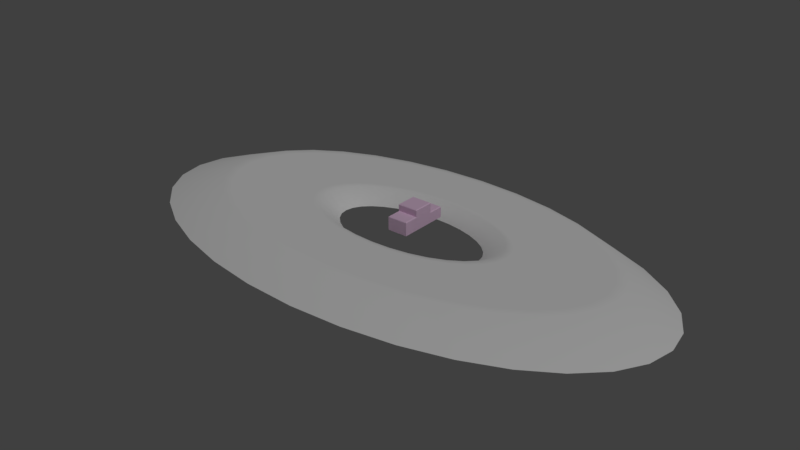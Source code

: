 # Source: track.blend  (saved by Blender 2.77.0; exported with 4.5.12 LTS)
import bpy
from mathutils import Matrix  # noqa: F401  (used for matrix-valued properties, if any)

bpy.ops.wm.read_factory_settings(use_empty=True)
scene = bpy.context.scene
scene.name = 'Scene'

# ---- collections
col_collection_1 = bpy.data.collections.new('Collection 1'); scene.collection.children.link(col_collection_1)

# ---- materials (node trees are filled in below, after node groups)
mat_material_004 = bpy.data.materials.new('Material.004')
mat_material_004.alpha_threshold = 0.0
mat_material_004.use_transparent_shadow = False
mat_material_004.diffuse_color = (0.8, 0.5662, 0.7633, 1.0)
mat_material_004.roughness = 0.5
mat_material_004.specular_intensity = 1.0

# ---- material node trees

# ---- world
world_world = bpy.data.worlds.new('World'); scene.world = world_world
world_world.color = (0.05088, 0.05088, 0.05088)
world_world.use_sun_shadow = False
world_world.sun_shadow_jitter_overblur = 0.0
world_world.cycles.sampling_method = 'MANUAL'

# ---- lights
light_sun = bpy.data.lights.new('Sun', 'SUN')
light_sun.transmission_factor = 0.0
light_sun.angle = 0.1993
light_sun.energy = 1.0
light_sun.shadow_buffer_clip_start = 0.5
light_sun.shadow_soft_size = 0.1
light_sun.shadow_cascade_max_distance = 1000.0

# ---- meshes
me_cube_001 = bpy.data.meshes.new('Cube.001')
me_cube_001.from_pydata([(-1.0, -1.0, -1.0), (-1.0, 1.0, -1.0), (1.0, -1.0, -1.0), (1.0, 1.0, -1.0), (-1.0, -1.0, -0.3333), (-1.0, 1.0, 0.3333), (1.0, 1.0, 0.3333), (1.0, -1.0, -0.3333), (1.0, -2.409, -0.3333), (1.0, -2.409, -1.0), (-1.0, -2.409, -1.0), (-1.0, -2.409, -0.3333), (-1.0, 2.505, -1.0), (1.0, 2.505, -1.0), (-0.9304, -0.9304, 1.0), (-1.0, -1.0, 0.9304), (-0.9304, 0.9304, 1.0), (-1.0, 1.0, 0.9304), (0.9304, -0.9304, 1.0), (1.0, -1.0, 0.9304), (0.9304, 0.9304, 1.0), (1.0, 1.0, 0.9304), (-1.0, -1.0, 0.2637), (-0.9304, -1.0, 0.3333), (-1.0, -1.0, 0.403), (-1.0, -0.9304, 0.3333), (-0.9304, 1.0, 0.05594), (-1.0, 1.0, -0.01368), (-1.0, 0.9317, 0.04264), (-1.0, 1.0, 0.1256), (1.0, 1.0, -0.01368), (0.9304, 1.0, 0.05594), (1.0, 1.0, 0.1256), (1.0, 0.9317, 0.04264), (0.9304, -1.0, 0.3333), (1.0, -1.0, 0.2637), (1.0, -0.9304, 0.3333), (1.0, -1.0, 0.403), (-0.9304, -2.339, 0.3333), (-1.0, -2.409, 0.2637), (0.9304, -2.339, 0.3333), (1.0, -2.409, 0.2637), (-0.9304, 2.435, 0.05594), (-1.0, 2.505, -0.01368), (0.9304, 2.435, 0.05594), (1.0, 2.505, -0.01368)], [], [(5, 6, 32, 31, 26, 29), (6, 36, 35, 7, 33, 32), (7, 35, 41, 8), (41, 39, 11, 8), (0, 1, 3, 2), (17, 21, 6, 5), (15, 17, 5, 25, 24), (4, 0, 10, 11), (22, 4, 11, 39), (30, 33, 7, 2, 3), (21, 19, 37, 36, 6), (26, 31, 44, 42), (18, 20, 16, 14), (34, 23, 38, 40), (8, 11, 10, 9), (43, 45, 13, 12), (2, 7, 8, 9), (22, 25, 5, 29, 28, 4), (0, 2, 9, 10), (4, 28, 27, 1, 0), (1, 27, 43, 12), (3, 1, 12, 13), (30, 3, 13, 45), (22, 23, 24, 25), (26, 27, 28, 29), (30, 31, 32, 33), (34, 35, 36, 37), (14, 16, 17, 15), (16, 20, 21, 17), (20, 18, 19, 21), (18, 14, 15, 19), (39, 41, 40, 38), (34, 40, 41, 35), (38, 23, 22, 39), (45, 43, 42, 44), (44, 31, 30, 45), (43, 27, 26, 42), (19, 15, 24, 23, 34, 37)])
_uv = me_cube_001.uv_layers.new(name='UVMap')
_uv.uv.foreach_set('vector', [0.8897, 0.2893, 0.8897, 0.5786, 0.8602, 0.5786, 0.8503, 0.5685, 0.8503, 0.2994, 0.8602, 0.2893, 0.09448, 0.493, 0.09448, 0.2138, 0.1044, 0.2038, 0.189, 0.2038, 0.1357, 0.4832, 0.1239, 0.493, 0.189, 0.2038, 0.1044, 0.2038, 0.1044, 6.177e-08, 0.189, 0.0, 0.8755, 0.7107, 0.8755, 1.0, 0.7909, 1.0, 0.7909, 0.7107, 0.5669, 0.507, 0.5669, 0.2177, 0.8503, 0.2177, 0.8503, 0.507, 0.9743, 0.2893, 0.9743, 0.5786, 0.8897, 0.5786, 0.8897, 0.2893, 0.2933, 0.507, 0.2933, 0.2177, 0.3779, 0.2177, 0.3779, 0.4969, 0.3681, 0.507, 0.4724, 0.507, 0.5669, 0.507, 0.5669, 0.7107, 0.4724, 0.7107, 0.3878, 0.507, 0.4724, 0.507, 0.4724, 0.7107, 0.3878, 0.7107, 0.1437, 0.493, 0.1357, 0.4832, 0.189, 0.2038, 0.2834, 0.2038, 0.2834, 0.493, 0.009868, 0.493, 0.009868, 0.2038, 0.08462, 0.2038, 0.09448, 0.2138, 0.09448, 0.493, 0.2834, 0.9899, 0.2834, 0.7208, 0.4869, 0.7208, 0.4869, 0.9899, 0.009868, 0.7208, 0.2736, 0.7208, 0.2736, 0.9899, 0.009868, 0.9899, 0.6964, 0.7208, 0.6964, 0.9899, 0.5066, 0.9899, 0.5066, 0.7208, 0.7909, 0.7107, 0.7909, 1.0, 0.6964, 1.0, 0.6964, 0.7107, 0.8602, 0.2893, 0.8602, 3.221e-08, 1.0, 0.0, 1.0, 0.2893, 0.2834, 0.2038, 0.189, 0.2038, 0.189, 0.0, 0.2834, 0.0, 0.3878, 0.507, 0.3779, 0.4969, 0.3779, 0.2177, 0.4074, 0.2177, 0.4191, 0.2276, 0.4724, 0.507, 0.5669, 0.507, 0.8503, 0.507, 0.8503, 0.7107, 0.5669, 0.7107, 0.4724, 0.507, 0.4191, 0.2276, 0.4271, 0.2177, 0.5669, 0.2177, 0.5669, 0.507, 0.5669, 0.2177, 0.4271, 0.2177, 0.4271, 0.0, 0.5669, 0.0, 0.8503, 0.2177, 0.5669, 0.2177, 0.5669, 0.0, 0.8503, 6.897e-08, 0.1437, 0.493, 0.2834, 0.493, 0.2834, 0.7107, 0.1437, 0.7107, 0.3878, 0.507, 0.3779, 0.507, 0.3779, 0.507, 0.3779, 0.4969, 0.8503, 0.2994, 0.8503, 0.2893, 0.8503, 0.2893, 0.8602, 0.2893, 0.1437, 0.493, 0.1338, 0.493, 0.1338, 0.493, 0.1357, 0.4832, 0.8854, 0.7208, 0.8854, 0.7107, 0.8854, 0.7107, 0.8952, 0.7107, 0.009868, 0.9899, 0.2736, 0.9899, 0.2834, 1.0, 4.224e-08, 1.0, 0.2736, 0.9899, 0.2736, 0.7208, 0.2834, 0.7107, 0.2834, 1.0, 0.2736, 0.7208, 0.009868, 0.7208, 0.0, 0.7107, 0.2834, 0.7107, 0.009868, 0.7208, 0.009868, 0.9899, 4.224e-08, 1.0, 0.0, 0.7107, 0.8755, 1.0, 0.8755, 0.7107, 0.8854, 0.7208, 0.8854, 0.9899, 0.6964, 0.7208, 0.5066, 0.7208, 0.4967, 0.7107, 0.6964, 0.7107, 0.5066, 0.9899, 0.6964, 0.9899, 0.6964, 1.0, 0.4967, 1.0, 0.8602, 3.221e-08, 0.8602, 0.2893, 0.8503, 0.2792, 0.8503, 0.01007, 0.4869, 0.7208, 0.2834, 0.7208, 0.2834, 0.7107, 0.4967, 0.7107, 0.4271, 0.0, 0.4271, 0.2177, 0.4172, 0.2177, 0.4172, 0.01007, 0.97, 0.7107, 0.97, 1.0, 0.8952, 1.0, 0.8854, 0.9899, 0.8854, 0.7208, 0.8952, 0.7107])
me_cube_001.materials.append(mat_material_004)
me_cube_001.use_remesh_preserve_volume = False
me_cube_001.use_remesh_preserve_attributes = False
me_cube_001.use_mirror_vertex_groups = False
me_cube_001.update()
me_circle = bpy.data.meshes.new('Circle')
me_circle.from_pydata([(0.0, 3.973, -1.36), (-1.499, 3.897, -1.36), (-2.94, 3.671, -1.36), (-4.269, 3.304, -1.36), (-5.433, 2.809, -1.36), (-6.388, 2.207, -1.36), (-7.098, 1.52, -1.36), (-7.536, 0.7751, -1.36), (-7.683, 3e-07, -1.36), (-7.536, -0.7751, -1.36), (-7.098, -1.52, -1.36), (-6.388, -2.207, -1.36), (-5.433, -2.809, -1.36), (-4.269, -3.304, -1.36), (-2.94, -3.671, -1.36), (-1.499, -3.897, -1.36), (2.504e-06, -3.973, -1.36), (1.499, -3.897, -1.36), (2.94, -3.671, -1.36), (4.269, -3.304, -1.36), (5.433, -2.809, -1.36), (6.388, -2.207, -1.36), (7.098, -1.52, -1.36), (7.536, -0.7751, -1.36), (7.683, 3.836e-06, -1.36), (7.536, 0.7751, -1.36), (7.098, 1.52, -1.36), (6.388, 2.207, -1.36), (5.433, 2.809, -1.36), (4.269, 3.304, -1.36), (2.94, 3.671, -1.36), (1.499, 3.897, -1.36), (2.577e-07, 5.096, 0.0), (-1.922, 4.998, 0.0), (-3.771, 4.708, 0.0), (-5.474, 4.237, 0.0), (-6.968, 3.603, 0.0), (-8.193, 2.831, 0.0), (-9.104, 1.95, 0.0), (-9.664, 0.9941, 0.0), (-9.854, 6.483e-08, 0.0), (-9.664, -0.9941, 0.0), (-9.104, -1.95, 0.0), (-8.193, -2.831, 0.0), (-6.968, -3.603, 0.0), (-5.474, -4.237, 0.0), (-3.771, -4.708, 0.0), (-1.922, -4.998, 0.0), (3.469e-06, -5.096, 0.0), (1.922, -4.998, 0.0), (3.771, -4.708, 0.0), (5.474, -4.237, 0.0), (6.968, -3.603, 0.0), (8.193, -2.831, 0.0), (9.104, -1.95, 0.0), (9.664, -0.9941, 0.0), (9.854, 4.6e-06, 0.0), (9.664, 0.9941, 0.0), (9.104, 1.95, 0.0), (8.193, 2.831, 0.0), (6.968, 3.603, 0.0), (5.474, 4.237, 0.0), (3.771, 4.708, 0.0), (1.922, 4.998, 0.0), (3.45e-07, 5.53, 0.0), (-2.086, 5.424, 0.0), (-4.093, 5.109, 0.0), (-5.941, 4.598, 0.0), (-7.562, 3.911, 0.0), (-8.892, 3.072, 0.0), (-9.88, 2.116, 0.0), (-10.49, 1.079, 0.0), (-10.69, -3.697e-08, 0.0), (-10.49, -1.079, 0.0), (-9.88, -2.116, 0.0), (-8.892, -3.072, 0.0), (-7.562, -3.911, 0.0), (-5.941, -4.598, 0.0), (-4.093, -5.109, 0.0), (-2.086, -5.424, 0.0), (3.83e-06, -5.53, 0.0), (2.086, -5.424, 0.0), (4.093, -5.109, 0.0), (5.941, -4.598, 0.0), (7.562, -3.911, 0.0), (8.892, -3.072, 0.0), (9.88, -2.116, 0.0), (10.49, -1.079, 0.0), (10.69, 4.886e-06, 0.0), (10.49, 1.079, 0.0), (9.88, 2.116, 0.0), (8.892, 3.072, 0.0), (7.562, 3.911, 0.0), (5.941, 4.598, 0.0), (4.093, 5.109, 0.0), (2.086, 5.424, 0.0), (3.682e-07, 5.86, 0.0), (-2.211, 5.747, 0.0), (-4.336, 5.414, 0.0), (-6.296, 4.872, 0.0), (-8.013, 4.144, 0.0), (-9.422, 3.256, 0.0), (-10.47, 2.242, 0.0), (-11.11, 1.143, 0.0), (-11.33, -1.071e-07, 0.0), (-11.11, -1.143, 0.0), (-10.47, -2.242, 0.0), (-9.422, -3.256, 0.0), (-8.013, -4.144, 0.0), (-6.296, -4.872, 0.0), (-4.336, -5.414, 0.0), (-2.211, -5.747, 0.0), (4.061e-06, -5.86, 0.0), (2.211, -5.747, 0.0), (4.336, -5.414, 0.0), (6.296, -4.872, 0.0), (8.013, -4.144, 0.0), (9.422, -3.256, 0.0), (10.47, -2.242, 0.0), (11.11, -1.143, 0.0), (11.33, 5.109e-06, 0.0), (11.11, 1.143, 0.0), (10.47, 2.242, 0.0), (9.422, 3.256, 0.0), (8.013, 4.144, 0.0), (6.296, 4.872, 0.0), (4.336, 5.414, 0.0), (2.211, 5.747, 0.0), (5.37e-07, 7.008, 0.0), (-2.644, 6.873, 0.0), (-5.186, 6.474, 0.0), (-7.529, 5.827, 0.0), (-9.582, 4.955, 0.0), (-11.27, 3.893, 0.0), (-12.52, 2.682, 0.0), (-13.29, 1.367, 0.0), (-13.55, -3.455e-07, 0.0), (-13.29, -1.367, 0.0), (-12.52, -2.682, 0.0), (-11.27, -3.893, 0.0), (-9.582, -4.955, 0.0), (-7.529, -5.827, 0.0), (-5.186, -6.474, 0.0), (-2.644, -6.873, 0.0), (4.953e-06, -7.008, 0.0), (2.644, -6.873, 0.0), (5.186, -6.474, 0.0), (7.529, -5.827, 0.0), (9.582, -4.955, 0.0), (11.27, -3.893, 0.0), (12.52, -2.682, 0.0), (13.29, -1.367, 0.0), (13.55, 5.892e-06, 0.0), (13.29, 1.367, 0.0), (12.52, 2.682, 0.0), (11.27, 3.893, 0.0), (9.582, 4.955, 0.0), (7.529, 5.827, 0.0), (5.186, 6.474, 0.0), (2.644, 6.873, 0.0), (5.871e-07, 7.403, 0.0), (-2.793, 7.261, 0.0), (-5.479, 6.84, 0.0), (-7.954, 6.156, 0.0), (-10.12, 5.235, 0.0), (-11.9, 4.113, 0.0), (-13.23, 2.833, 0.0), (-14.04, 1.444, 0.0), (-14.32, -4.319e-07, 0.0), (-14.04, -1.444, 0.0), (-13.23, -2.833, 0.0), (-11.9, -4.113, 0.0), (-10.12, -5.235, 0.0), (-7.954, -6.156, 0.0), (-5.479, -6.84, 0.0), (-2.793, -7.261, 0.0), (5.252e-06, -7.403, 0.0), (2.793, -7.261, 0.0), (5.479, -6.84, 0.0), (7.954, -6.156, 0.0), (10.12, -5.235, 0.0), (11.9, -4.113, 0.0), (13.23, -2.833, 0.0), (14.04, -1.444, 0.0), (14.32, 6.158e-06, 0.0), (14.04, 1.444, 0.0), (13.23, 2.833, 0.0), (11.9, 4.113, 0.0), (10.12, 5.235, 0.0), (7.954, 6.156, 0.0), (5.479, 6.84, 0.0), (2.793, 7.261, 0.0), (6.923e-07, 8.817, 0.0), (-3.326, 8.647, 0.0), (-6.524, 8.145, 0.0), (-9.472, 7.331, 0.0), (-12.06, 6.234, 0.0), (-14.18, 4.898, 0.0), (-15.75, 3.374, 0.0), (-16.72, 1.72, 0.0), (-17.05, -7.177e-07, 0.0), (-16.72, -1.72, 0.0), (-15.75, -3.374, 0.0), (-14.18, -4.898, 0.0), (-12.06, -6.234, 0.0), (-9.472, -7.331, 0.0), (-6.524, -8.145, 0.0), (-3.326, -8.647, 0.0), (6.248e-06, -8.817, 0.0), (3.326, -8.647, 0.0), (6.524, -8.145, 0.0), (9.472, -7.331, 0.0), (12.06, -6.234, 0.0), (14.18, -4.898, 0.0), (15.75, -3.374, 0.0), (16.72, -1.72, 0.0), (17.05, 7.13e-06, 0.0), (16.72, 1.72, 0.0), (15.75, 3.374, 0.0), (14.18, 4.898, 0.0), (12.06, 6.234, 0.0), (9.472, 7.331, 0.0), (6.524, 8.145, 0.0), (3.326, 8.647, 0.0), (7.328e-07, 9.107, 0.0), (-3.436, 8.932, 0.0), (-6.739, 8.414, 0.0), (-9.784, 7.572, 0.0), (-12.45, 6.44, 0.0), (-14.64, 5.06, 0.0), (-16.27, 3.485, 0.0), (-17.27, 1.777, 0.0), (-17.61, -7.794e-07, 0.0), (-17.27, -1.777, 0.0), (-16.27, -3.485, 0.0), (-14.64, -5.06, 0.0), (-12.45, -6.44, 0.0), (-9.784, -7.572, 0.0), (-6.739, -8.414, 0.0), (-3.436, -8.932, 0.0), (6.471e-06, -9.107, 0.0), (3.436, -8.932, 0.0), (6.739, -8.414, 0.0), (9.784, -7.572, 0.0), (12.45, -6.44, 0.0), (14.64, -5.06, 0.0), (16.27, -3.485, 0.0), (17.27, -1.777, 0.0), (17.61, 7.327e-06, 0.0), (17.27, 1.777, 0.0), (16.27, 3.485, 0.0), (14.64, 5.06, 0.0), (12.45, 6.44, 0.0), (9.784, 7.572, 0.0), (6.739, 8.414, 0.0), (3.436, 8.932, 0.0), (8.284e-07, 10.48, 0.0), (-3.955, 10.28, 0.0), (-7.758, 9.685, 0.0), (-11.26, 8.716, 0.0), (-14.33, 7.413, 0.0), (-16.86, 5.824, 0.0), (-18.73, 4.012, 0.0), (-19.88, 2.045, 0.0), (-20.27, -1.058e-06, 0.0), (-19.88, -2.045, 0.0), (-18.73, -4.012, 0.0), (-16.86, -5.824, 0.0), (-14.33, -7.413, 0.0), (-11.26, -8.716, 0.0), (-7.758, -9.685, 0.0), (-3.955, -10.28, 0.0), (7.434e-06, -10.48, 0.0), (3.955, -10.28, 0.0), (7.758, -9.685, 0.0), (11.26, -8.716, 0.0), (14.33, -7.413, 0.0), (16.86, -5.824, 0.0), (18.73, -4.012, 0.0), (19.88, -2.045, 0.0), (20.27, 8.273e-06, 0.0), (19.88, 2.045, 0.0), (18.73, 4.012, 0.0), (16.86, 5.824, 0.0), (14.33, 7.413, 0.0), (11.26, 8.716, 0.0), (7.758, 9.685, 0.0), (3.955, 10.28, 0.0), (8.484e-07, 11.05, 0.0), (-4.168, 10.84, 0.0), (-8.176, 10.21, 0.0), (-11.87, 9.186, 0.0), (-15.11, 7.812, 0.0), (-17.76, 6.138, 0.0), (-19.74, 4.228, 0.0), (-20.95, 2.155, 0.0), (-21.36, -1.187e-06, 0.0), (-20.95, -2.155, 0.0), (-19.74, -4.228, 0.0), (-17.76, -6.138, 0.0), (-15.11, -7.812, 0.0), (-11.87, -9.186, 0.0), (-8.176, -10.21, 0.0), (-4.168, -10.84, 0.0), (7.81e-06, -11.05, 0.0), (4.168, -10.84, 0.0), (8.176, -10.21, 0.0), (11.87, -9.186, 0.0), (15.11, -7.812, 0.0), (17.76, -6.138, 0.0), (19.74, -4.228, 0.0), (20.95, -2.155, 0.0), (21.36, 8.647e-06, 0.0), (20.95, 2.155, 0.0), (19.74, 4.228, 0.0), (17.76, 6.138, 0.0), (15.11, 7.812, 0.0), (11.87, 9.186, 0.0), (8.176, 10.21, 0.0), (4.168, 10.84, 0.0), (1.326e-06, 12.59, -1.745), (-5.245, 12.32, -1.745), (-10.29, 11.53, -1.745), (-14.94, 10.25, -1.745), (-19.01, 8.517, -1.745), (-22.35, 6.41, -1.745), (-24.84, 4.006, -1.745), (-26.37, 1.398, -1.745), (-26.88, -1.314, -1.745), (-26.37, -4.026, -1.745), (-24.84, -6.634, -1.745), (-22.35, -9.038, -1.745), (-19.01, -11.14, -1.745), (-14.94, -12.87, -1.745), (-10.29, -14.16, -1.745), (-5.245, -14.95, -1.745), (1.009e-05, -15.22, -1.745), (5.245, -14.95, -1.745), (10.29, -14.16, -1.745), (14.94, -12.87, -1.745), (19.01, -11.14, -1.745), (22.35, -9.037, -1.745), (24.84, -6.634, -1.745), (26.37, -4.026, -1.745), (26.88, -1.314, -1.745), (26.37, 1.399, -1.745), (24.84, 4.006, -1.745), (22.35, 6.41, -1.745), (19.01, 8.517, -1.745), (14.94, 10.25, -1.745), (10.29, 11.53, -1.745), (5.245, 12.32, -1.745), (3.826, -3.426, -1.36), (3.383, -3.548, -1.36), (4.907, -4.394, 0.0), (4.339, -4.551, 0.0), (5.325, -4.769, 0.0), (4.709, -4.939, 0.0), (5.643, -5.053, 0.0), (4.99, -5.233, 0.0), (6.748, -6.043, 0.0), (5.967, -6.258, 0.0), (7.129, -6.384, 0.0), (6.304, -6.612, 0.0), (8.49, -7.602, 0.0), (7.507, -7.874, 0.0), (8.769, -7.853, 0.0), (7.754, -8.133, 0.0), (10.09, -9.039, 0.0), (8.926, -9.362, 0.0), (10.64, -9.526, 0.0), (9.407, -9.866, 0.0), (13.39, -13.3, -1.745), (11.84, -13.73, -1.745)], [], [(21, 20, 52, 53), (8, 7, 39, 40), (22, 21, 53, 54), (9, 8, 40, 41), (23, 22, 54, 55), (10, 9, 41, 42), (24, 23, 55, 56), (11, 10, 42, 43), (25, 24, 56, 57), (12, 11, 43, 44), (26, 25, 57, 58), (13, 12, 44, 45), (27, 26, 58, 59), (14, 13, 45, 46), (1, 0, 32, 33), (28, 27, 59, 60), (15, 14, 46, 47), (2, 1, 33, 34), (29, 28, 60, 61), (16, 15, 47, 48), (3, 2, 34, 35), (30, 29, 61, 62), (17, 16, 48, 49), (4, 3, 35, 36), (31, 30, 62, 63), (18, 17, 49, 50), (5, 4, 36, 37), (0, 31, 63, 32), (353, 18, 50, 355), (6, 5, 37, 38), (20, 19, 51, 52), (7, 6, 38, 39), (61, 60, 92, 93), (48, 47, 79, 80), (35, 34, 66, 67), (62, 61, 93, 94), (49, 48, 80, 81), (36, 35, 67, 68), (63, 62, 94, 95), (50, 49, 81, 82), (37, 36, 68, 69), (32, 63, 95, 64), (355, 50, 82, 357), (38, 37, 69, 70), (52, 51, 83, 84), (39, 38, 70, 71), (53, 52, 84, 85), (40, 39, 71, 72), (54, 53, 85, 86), (41, 40, 72, 73), (55, 54, 86, 87), (42, 41, 73, 74), (56, 55, 87, 88), (43, 42, 74, 75), (57, 56, 88, 89), (44, 43, 75, 76), (58, 57, 89, 90), (45, 44, 76, 77), (59, 58, 90, 91), (46, 45, 77, 78), (33, 32, 64, 65), (60, 59, 91, 92), (47, 46, 78, 79), (34, 33, 65, 66), (64, 95, 127, 96), (357, 82, 114, 359), (70, 69, 101, 102), (84, 83, 115, 116), (71, 70, 102, 103), (85, 84, 116, 117), (72, 71, 103, 104), (86, 85, 117, 118), (73, 72, 104, 105), (87, 86, 118, 119), (74, 73, 105, 106), (88, 87, 119, 120), (75, 74, 106, 107), (89, 88, 120, 121), (76, 75, 107, 108), (90, 89, 121, 122), (77, 76, 108, 109), (91, 90, 122, 123), (78, 77, 109, 110), (65, 64, 96, 97), (92, 91, 123, 124), (79, 78, 110, 111), (66, 65, 97, 98), (93, 92, 124, 125), (80, 79, 111, 112), (67, 66, 98, 99), (94, 93, 125, 126), (81, 80, 112, 113), (68, 67, 99, 100), (95, 94, 126, 127), (82, 81, 113, 114), (69, 68, 100, 101), (118, 117, 149, 150), (105, 104, 136, 137), (119, 118, 150, 151), (106, 105, 137, 138), (120, 119, 151, 152), (107, 106, 138, 139), (121, 120, 152, 153), (108, 107, 139, 140), (122, 121, 153, 154), (109, 108, 140, 141), (123, 122, 154, 155), (110, 109, 141, 142), (97, 96, 128, 129), (124, 123, 155, 156), (111, 110, 142, 143), (98, 97, 129, 130), (125, 124, 156, 157), (112, 111, 143, 144), (99, 98, 130, 131), (126, 125, 157, 158), (113, 112, 144, 145), (100, 99, 131, 132), (127, 126, 158, 159), (114, 113, 145, 146), (101, 100, 132, 133), (96, 127, 159, 128), (359, 114, 146, 361), (102, 101, 133, 134), (116, 115, 147, 148), (103, 102, 134, 135), (117, 116, 148, 149), (104, 103, 135, 136), (153, 152, 184, 185), (140, 139, 171, 172), (154, 153, 185, 186), (141, 140, 172, 173), (155, 154, 186, 187), (142, 141, 173, 174), (129, 128, 160, 161), (156, 155, 187, 188), (143, 142, 174, 175), (130, 129, 161, 162), (157, 156, 188, 189), (144, 143, 175, 176), (131, 130, 162, 163), (158, 157, 189, 190), (145, 144, 176, 177), (132, 131, 163, 164), (159, 158, 190, 191), (146, 145, 177, 178), (133, 132, 164, 165), (128, 159, 191, 160), (361, 146, 178, 363), (134, 133, 165, 166), (148, 147, 179, 180), (135, 134, 166, 167), (149, 148, 180, 181), (136, 135, 167, 168), (150, 149, 181, 182), (137, 136, 168, 169), (151, 150, 182, 183), (138, 137, 169, 170), (152, 151, 183, 184), (139, 138, 170, 171), (161, 160, 192, 193), (188, 187, 219, 220), (175, 174, 206, 207), (162, 161, 193, 194), (189, 188, 220, 221), (176, 175, 207, 208), (163, 162, 194, 195), (190, 189, 221, 222), (177, 176, 208, 209), (164, 163, 195, 196), (191, 190, 222, 223), (178, 177, 209, 210), (165, 164, 196, 197), (160, 191, 223, 192), (363, 178, 210, 365), (166, 165, 197, 198), (180, 179, 211, 212), (167, 166, 198, 199), (181, 180, 212, 213), (168, 167, 199, 200), (182, 181, 213, 214), (169, 168, 200, 201), (183, 182, 214, 215), (170, 169, 201, 202), (184, 183, 215, 216), (171, 170, 202, 203), (185, 184, 216, 217), (172, 171, 203, 204), (186, 185, 217, 218), (173, 172, 204, 205), (187, 186, 218, 219), (174, 173, 205, 206), (196, 195, 227, 228), (223, 222, 254, 255), (210, 209, 241, 242), (197, 196, 228, 229), (192, 223, 255, 224), (365, 210, 242, 367), (198, 197, 229, 230), (212, 211, 243, 244), (199, 198, 230, 231), (213, 212, 244, 245), (200, 199, 231, 232), (214, 213, 245, 246), (201, 200, 232, 233), (215, 214, 246, 247), (202, 201, 233, 234), (216, 215, 247, 248), (203, 202, 234, 235), (217, 216, 248, 249), (204, 203, 235, 236), (218, 217, 249, 250), (205, 204, 236, 237), (219, 218, 250, 251), (206, 205, 237, 238), (193, 192, 224, 225), (220, 219, 251, 252), (207, 206, 238, 239), (194, 193, 225, 226), (221, 220, 252, 253), (208, 207, 239, 240), (195, 194, 226, 227), (222, 221, 253, 254), (209, 208, 240, 241), (231, 230, 262, 263), (245, 244, 276, 277), (232, 231, 263, 264), (246, 245, 277, 278), (233, 232, 264, 265), (247, 246, 278, 279), (234, 233, 265, 266), (248, 247, 279, 280), (235, 234, 266, 267), (249, 248, 280, 281), (236, 235, 267, 268), (250, 249, 281, 282), (237, 236, 268, 269), (251, 250, 282, 283), (238, 237, 269, 270), (225, 224, 256, 257), (252, 251, 283, 284), (239, 238, 270, 271), (226, 225, 257, 258), (253, 252, 284, 285), (240, 239, 271, 272), (227, 226, 258, 259), (254, 253, 285, 286), (241, 240, 272, 273), (228, 227, 259, 260), (255, 254, 286, 287), (242, 241, 273, 274), (229, 228, 260, 261), (224, 255, 287, 256), (367, 242, 274, 369), (230, 229, 261, 262), (244, 243, 275, 276), (266, 265, 297, 298), (280, 279, 311, 312), (267, 266, 298, 299), (281, 280, 312, 313), (268, 267, 299, 300), (282, 281, 313, 314), (269, 268, 300, 301), (283, 282, 314, 315), (270, 269, 301, 302), (257, 256, 288, 289), (284, 283, 315, 316), (271, 270, 302, 303), (258, 257, 289, 290), (285, 284, 316, 317), (272, 271, 303, 304), (259, 258, 290, 291), (286, 285, 317, 318), (273, 272, 304, 305), (260, 259, 291, 292), (287, 286, 318, 319), (274, 273, 305, 306), (261, 260, 292, 293), (256, 287, 319, 288), (369, 274, 306, 371), (262, 261, 293, 294), (276, 275, 307, 308), (263, 262, 294, 295), (277, 276, 308, 309), (264, 263, 295, 296), (278, 277, 309, 310), (265, 264, 296, 297), (279, 278, 310, 311), (301, 300, 332, 333), (315, 314, 346, 347), (302, 301, 333, 334), (289, 288, 320, 321), (316, 315, 347, 348), (303, 302, 334, 335), (290, 289, 321, 322), (317, 316, 348, 349), (304, 303, 335, 336), (291, 290, 322, 323), (318, 317, 349, 350), (305, 304, 336, 337), (292, 291, 323, 324), (319, 318, 350, 351), (306, 305, 337, 338), (293, 292, 324, 325), (288, 319, 351, 320), (371, 306, 338, 373), (294, 293, 325, 326), (308, 307, 339, 340), (295, 294, 326, 327), (309, 308, 340, 341), (296, 295, 327, 328), (310, 309, 341, 342), (297, 296, 328, 329), (311, 310, 342, 343), (298, 297, 329, 330), (312, 311, 343, 344), (299, 298, 330, 331), (313, 312, 344, 345), (300, 299, 331, 332), (314, 313, 345, 346), (307, 370, 372, 339), (370, 371, 373, 372), (275, 368, 370, 307), (368, 369, 371, 370), (243, 366, 368, 275), (366, 367, 369, 368), (211, 364, 366, 243), (364, 365, 367, 366), (179, 362, 364, 211), (362, 363, 365, 364), (147, 360, 362, 179), (360, 361, 363, 362), (115, 358, 360, 147), (358, 359, 361, 360), (83, 356, 358, 115), (356, 357, 359, 358), (51, 354, 356, 83), (354, 355, 357, 356), (19, 352, 354, 51), (352, 353, 355, 354)])
me_circle.polygons.foreach_set('use_smooth', [True] * 340)
_uv = me_circle.uv_layers.new(name='UVMap')
_uv.uv.foreach_set('vector', [0.4323, 0.3791, 0.4089, 0.3963, 0.3832, 0.367, 0.4132, 0.3449, 0.4859, 0.6429, 0.5141, 0.6409, 0.5181, 0.6807, 0.482, 0.6833, 0.4583, 0.3665, 0.4323, 0.3791, 0.4132, 0.3449, 0.4465, 0.3288, 0.4583, 0.6394, 0.4859, 0.6429, 0.482, 0.6833, 0.4465, 0.6788, 0.4859, 0.3591, 0.4583, 0.3665, 0.4465, 0.3288, 0.482, 0.3193, 0.4323, 0.6306, 0.4583, 0.6394, 0.4465, 0.6788, 0.4132, 0.6675, 0.5141, 0.3571, 0.4859, 0.3591, 0.482, 0.3193, 0.518, 0.3167, 0.4089, 0.6167, 0.4323, 0.6306, 0.4132, 0.6675, 0.3832, 0.6497, 0.5417, 0.3606, 0.5141, 0.3571, 0.518, 0.3167, 0.5535, 0.3212, 0.389, 0.5984, 0.4089, 0.6167, 0.3832, 0.6497, 0.3577, 0.6262, 0.5677, 0.3694, 0.5417, 0.3606, 0.5535, 0.3212, 0.5868, 0.3325, 0.3734, 0.5763, 0.389, 0.5984, 0.3577, 0.6262, 0.3376, 0.5978, 0.5911, 0.3833, 0.5677, 0.3694, 0.5868, 0.3325, 0.6168, 0.3503, 0.3626, 0.5512, 0.3734, 0.5763, 0.3376, 0.5978, 0.3238, 0.5657, 0.6374, 0.5316, 0.6429, 0.5038, 0.6833, 0.5048, 0.6762, 0.5405, 0.611, 0.4016, 0.5911, 0.3833, 0.6168, 0.3503, 0.6424, 0.3738, 0.3571, 0.5242, 0.3626, 0.5512, 0.3238, 0.5657, 0.3167, 0.531, 0.6266, 0.5582, 0.6374, 0.5316, 0.6762, 0.5405, 0.6624, 0.5746, 0.6266, 0.4237, 0.611, 0.4016, 0.6424, 0.3738, 0.6624, 0.4022, 0.3571, 0.4962, 0.3571, 0.5242, 0.3167, 0.531, 0.3167, 0.4952, 0.611, 0.5825, 0.6266, 0.5582, 0.6624, 0.5746, 0.6424, 0.6058, 0.6374, 0.4488, 0.6266, 0.4237, 0.6624, 0.4022, 0.6762, 0.4343, 0.3626, 0.4684, 0.3571, 0.4962, 0.3167, 0.4952, 0.3238, 0.4595, 0.5911, 0.6037, 0.611, 0.5825, 0.6424, 0.6058, 0.6168, 0.633, 0.6429, 0.4758, 0.6374, 0.4488, 0.6762, 0.4343, 0.6833, 0.469, 0.3734, 0.4418, 0.3626, 0.4684, 0.3238, 0.4595, 0.3376, 0.4254, 0.5677, 0.6209, 0.5911, 0.6037, 0.6168, 0.633, 0.5868, 0.6551, 0.6429, 0.5038, 0.6429, 0.4758, 0.6833, 0.469, 0.6833, 0.5048, 0.3786, 0.4337, 0.3734, 0.4418, 0.3376, 0.4254, 0.3443, 0.415, 0.5417, 0.6335, 0.5677, 0.6209, 0.5868, 0.6551, 0.5535, 0.6712, 0.4089, 0.3963, 0.389, 0.4175, 0.3576, 0.3942, 0.3832, 0.367, 0.5141, 0.6409, 0.5417, 0.6335, 0.5535, 0.6712, 0.5181, 0.6807, 0.6624, 0.4022, 0.6424, 0.3738, 0.6545, 0.3631, 0.6763, 0.3939, 0.3167, 0.4952, 0.3167, 0.531, 0.3011, 0.5337, 0.3011, 0.4948, 0.6424, 0.6058, 0.6624, 0.5746, 0.6763, 0.581, 0.6545, 0.6149, 0.6762, 0.4343, 0.6624, 0.4022, 0.6763, 0.3939, 0.6913, 0.4287, 0.3238, 0.4595, 0.3167, 0.4952, 0.3011, 0.4948, 0.3087, 0.4561, 0.6168, 0.633, 0.6424, 0.6058, 0.6545, 0.6149, 0.6268, 0.6443, 0.6833, 0.469, 0.6762, 0.4343, 0.6913, 0.4287, 0.6989, 0.4663, 0.3376, 0.4254, 0.3238, 0.4595, 0.3087, 0.4561, 0.3237, 0.419, 0.5868, 0.6551, 0.6168, 0.633, 0.6268, 0.6443, 0.5942, 0.6683, 0.6833, 0.5048, 0.6833, 0.469, 0.6989, 0.4663, 0.6989, 0.5052, 0.3443, 0.415, 0.3376, 0.4254, 0.3237, 0.419, 0.331, 0.4077, 0.5535, 0.6712, 0.5868, 0.6551, 0.5942, 0.6683, 0.558, 0.6858, 0.3832, 0.367, 0.3576, 0.3942, 0.3455, 0.3851, 0.3732, 0.3557, 0.5181, 0.6807, 0.5535, 0.6712, 0.558, 0.6858, 0.5196, 0.6961, 0.4132, 0.3449, 0.3832, 0.367, 0.3732, 0.3557, 0.4058, 0.3317, 0.482, 0.6833, 0.5181, 0.6807, 0.5196, 0.6961, 0.4804, 0.6989, 0.4465, 0.3288, 0.4132, 0.3449, 0.4058, 0.3317, 0.442, 0.3142, 0.4465, 0.6788, 0.482, 0.6833, 0.4804, 0.6989, 0.442, 0.6941, 0.482, 0.3193, 0.4465, 0.3288, 0.442, 0.3142, 0.4804, 0.3039, 0.4132, 0.6675, 0.4465, 0.6788, 0.442, 0.6941, 0.4058, 0.6818, 0.518, 0.3167, 0.482, 0.3193, 0.4804, 0.3039, 0.5196, 0.3011, 0.3832, 0.6497, 0.4132, 0.6675, 0.4058, 0.6818, 0.3732, 0.6625, 0.5535, 0.3212, 0.518, 0.3167, 0.5196, 0.3011, 0.558, 0.3059, 0.3577, 0.6262, 0.3832, 0.6497, 0.3732, 0.6625, 0.3455, 0.6369, 0.5868, 0.3325, 0.5535, 0.3212, 0.558, 0.3059, 0.5942, 0.3182, 0.3376, 0.5978, 0.3577, 0.6262, 0.3455, 0.6369, 0.3237, 0.6061, 0.6168, 0.3503, 0.5868, 0.3325, 0.5942, 0.3182, 0.6268, 0.3375, 0.3238, 0.5657, 0.3376, 0.5978, 0.3237, 0.6061, 0.3087, 0.5713, 0.6762, 0.5405, 0.6833, 0.5048, 0.6989, 0.5052, 0.6913, 0.5439, 0.6424, 0.3738, 0.6168, 0.3503, 0.6268, 0.3375, 0.6545, 0.3631, 0.3167, 0.531, 0.3238, 0.5657, 0.3087, 0.5713, 0.3011, 0.5337, 0.6624, 0.5746, 0.6762, 0.5405, 0.6913, 0.5439, 0.6763, 0.581, 0.6989, 0.5052, 0.6989, 0.4663, 0.7108, 0.4643, 0.7108, 0.5056, 0.331, 0.4077, 0.3237, 0.419, 0.3132, 0.4142, 0.3209, 0.4022, 0.558, 0.6858, 0.5942, 0.6683, 0.5998, 0.6783, 0.5615, 0.6968, 0.3732, 0.3557, 0.3455, 0.3851, 0.3363, 0.3783, 0.3657, 0.3471, 0.5196, 0.6961, 0.558, 0.6858, 0.5615, 0.6968, 0.5208, 0.7078, 0.4058, 0.3317, 0.3732, 0.3557, 0.3657, 0.3471, 0.4002, 0.3217, 0.4804, 0.6989, 0.5196, 0.6961, 0.5208, 0.7078, 0.4792, 0.7108, 0.442, 0.3142, 0.4058, 0.3317, 0.4002, 0.3217, 0.4385, 0.3032, 0.442, 0.6941, 0.4804, 0.6989, 0.4792, 0.7108, 0.4385, 0.7056, 0.4804, 0.3039, 0.442, 0.3142, 0.4385, 0.3032, 0.4792, 0.2922, 0.4058, 0.6818, 0.442, 0.6941, 0.4385, 0.7056, 0.4002, 0.6926, 0.5196, 0.3011, 0.4804, 0.3039, 0.4792, 0.2922, 0.5208, 0.2892, 0.3732, 0.6625, 0.4058, 0.6818, 0.4002, 0.6926, 0.3657, 0.6721, 0.558, 0.3059, 0.5196, 0.3011, 0.5208, 0.2892, 0.5615, 0.2944, 0.3455, 0.6369, 0.3732, 0.6625, 0.3657, 0.6721, 0.3363, 0.6451, 0.5942, 0.3182, 0.558, 0.3059, 0.5615, 0.2944, 0.5998, 0.3074, 0.3237, 0.6061, 0.3455, 0.6369, 0.3363, 0.6451, 0.3132, 0.6125, 0.6268, 0.3375, 0.5942, 0.3182, 0.5998, 0.3074, 0.6343, 0.3279, 0.3087, 0.5713, 0.3237, 0.6061, 0.3132, 0.6125, 0.2973, 0.5755, 0.6913, 0.5439, 0.6989, 0.5052, 0.7108, 0.5056, 0.7027, 0.5466, 0.6545, 0.3631, 0.6268, 0.3375, 0.6343, 0.3279, 0.6637, 0.3549, 0.3011, 0.5337, 0.3087, 0.5713, 0.2973, 0.5755, 0.2892, 0.5357, 0.6763, 0.581, 0.6913, 0.5439, 0.7027, 0.5466, 0.6868, 0.5858, 0.6763, 0.3939, 0.6545, 0.3631, 0.6637, 0.3549, 0.6868, 0.3875, 0.3011, 0.4948, 0.3011, 0.5337, 0.2892, 0.5357, 0.2892, 0.4944, 0.6545, 0.6149, 0.6763, 0.581, 0.6868, 0.5858, 0.6637, 0.6217, 0.6913, 0.4287, 0.6763, 0.3939, 0.6868, 0.3875, 0.7027, 0.4245, 0.3087, 0.4561, 0.3011, 0.4948, 0.2892, 0.4944, 0.2973, 0.4534, 0.6268, 0.6443, 0.6545, 0.6149, 0.6637, 0.6217, 0.6343, 0.6529, 0.6989, 0.4663, 0.6913, 0.4287, 0.7027, 0.4245, 0.7108, 0.4643, 0.3237, 0.419, 0.3087, 0.4561, 0.2973, 0.4534, 0.3132, 0.4142, 0.5942, 0.6683, 0.6268, 0.6443, 0.6343, 0.6529, 0.5998, 0.6783, 0.4385, 0.3032, 0.4002, 0.3217, 0.3806, 0.2868, 0.4265, 0.2646, 0.4385, 0.7056, 0.4792, 0.7108, 0.4752, 0.752, 0.4265, 0.7459, 0.4792, 0.2922, 0.4385, 0.3032, 0.4265, 0.2646, 0.4752, 0.2515, 0.4002, 0.6926, 0.4385, 0.7056, 0.4265, 0.7459, 0.3806, 0.7303, 0.5208, 0.2892, 0.4792, 0.2922, 0.4752, 0.2515, 0.5248, 0.248, 0.3657, 0.6721, 0.4002, 0.6926, 0.3806, 0.7303, 0.3393, 0.7059, 0.5615, 0.2944, 0.5208, 0.2892, 0.5248, 0.248, 0.5735, 0.2541, 0.3363, 0.6451, 0.3657, 0.6721, 0.3393, 0.7059, 0.3042, 0.6735, 0.5998, 0.3074, 0.5615, 0.2944, 0.5735, 0.2541, 0.6194, 0.2697, 0.3132, 0.6125, 0.3363, 0.6451, 0.3042, 0.6735, 0.2767, 0.6345, 0.6343, 0.3279, 0.5998, 0.3074, 0.6194, 0.2697, 0.6607, 0.2941, 0.2973, 0.5755, 0.3132, 0.6125, 0.2767, 0.6345, 0.2577, 0.5903, 0.7027, 0.5466, 0.7108, 0.5056, 0.752, 0.5066, 0.7423, 0.5557, 0.6637, 0.3549, 0.6343, 0.3279, 0.6607, 0.2941, 0.6958, 0.3265, 0.2892, 0.5357, 0.2973, 0.5755, 0.2577, 0.5903, 0.248, 0.5427, 0.6868, 0.5858, 0.7027, 0.5466, 0.7423, 0.5557, 0.7233, 0.6026, 0.6868, 0.3875, 0.6637, 0.3549, 0.6958, 0.3265, 0.7233, 0.3655, 0.2892, 0.4944, 0.2892, 0.5357, 0.248, 0.5427, 0.248, 0.4934, 0.6637, 0.6217, 0.6868, 0.5858, 0.7233, 0.6026, 0.6958, 0.6455, 0.7027, 0.4245, 0.6868, 0.3875, 0.7233, 0.3655, 0.7423, 0.4097, 0.2973, 0.4534, 0.2892, 0.4944, 0.248, 0.4934, 0.2577, 0.4443, 0.6343, 0.6529, 0.6637, 0.6217, 0.6958, 0.6455, 0.6607, 0.6829, 0.7108, 0.4643, 0.7027, 0.4245, 0.7423, 0.4097, 0.752, 0.4573, 0.3132, 0.4142, 0.2973, 0.4534, 0.2577, 0.4443, 0.2767, 0.3974, 0.5998, 0.6783, 0.6343, 0.6529, 0.6607, 0.6829, 0.6194, 0.7132, 0.7108, 0.5056, 0.7108, 0.4643, 0.752, 0.4573, 0.752, 0.5066, 0.3209, 0.4022, 0.3132, 0.4142, 0.2767, 0.3974, 0.2858, 0.3831, 0.5615, 0.6968, 0.5998, 0.6783, 0.6194, 0.7132, 0.5735, 0.7354, 0.3657, 0.3471, 0.3363, 0.3783, 0.3042, 0.3545, 0.3393, 0.3171, 0.5208, 0.7078, 0.5615, 0.6968, 0.5735, 0.7354, 0.5248, 0.7485, 0.4002, 0.3217, 0.3657, 0.3471, 0.3393, 0.3171, 0.3806, 0.2868, 0.4792, 0.7108, 0.5208, 0.7078, 0.5248, 0.7485, 0.4752, 0.752, 0.5735, 0.2541, 0.5248, 0.248, 0.5262, 0.2337, 0.5777, 0.2402, 0.3042, 0.6735, 0.3393, 0.7059, 0.3303, 0.7175, 0.2932, 0.6833, 0.6194, 0.2697, 0.5735, 0.2541, 0.5777, 0.2402, 0.6261, 0.2567, 0.2767, 0.6345, 0.3042, 0.6735, 0.2932, 0.6833, 0.264, 0.6421, 0.6607, 0.2941, 0.6194, 0.2697, 0.6261, 0.2567, 0.6697, 0.2825, 0.2577, 0.5903, 0.2767, 0.6345, 0.264, 0.6421, 0.244, 0.5954, 0.7423, 0.5557, 0.752, 0.5066, 0.7663, 0.507, 0.756, 0.5588, 0.6958, 0.3265, 0.6607, 0.2941, 0.6697, 0.2825, 0.7068, 0.3167, 0.248, 0.5427, 0.2577, 0.5903, 0.244, 0.5954, 0.2337, 0.5451, 0.7233, 0.6026, 0.7423, 0.5557, 0.756, 0.5588, 0.736, 0.6084, 0.7233, 0.3655, 0.6958, 0.3265, 0.7068, 0.3167, 0.736, 0.3579, 0.248, 0.4934, 0.248, 0.5427, 0.2337, 0.5451, 0.2337, 0.493, 0.6958, 0.6455, 0.7233, 0.6026, 0.736, 0.6084, 0.7068, 0.6538, 0.7423, 0.4097, 0.7233, 0.3655, 0.736, 0.3579, 0.756, 0.4046, 0.2577, 0.4443, 0.248, 0.4934, 0.2337, 0.493, 0.244, 0.4412, 0.6607, 0.6829, 0.6958, 0.6455, 0.7068, 0.6538, 0.6697, 0.6932, 0.752, 0.4573, 0.7423, 0.4097, 0.756, 0.4046, 0.7663, 0.4549, 0.2767, 0.3974, 0.2577, 0.4443, 0.244, 0.4412, 0.264, 0.3916, 0.6194, 0.7132, 0.6607, 0.6829, 0.6697, 0.6932, 0.6261, 0.7253, 0.752, 0.5066, 0.752, 0.4573, 0.7663, 0.4549, 0.7663, 0.507, 0.2858, 0.3831, 0.2767, 0.3974, 0.264, 0.3916, 0.2738, 0.3765, 0.5735, 0.7354, 0.6194, 0.7132, 0.6261, 0.7253, 0.5777, 0.7487, 0.3393, 0.3171, 0.3042, 0.3545, 0.2932, 0.3462, 0.3303, 0.3068, 0.5248, 0.7485, 0.5735, 0.7354, 0.5777, 0.7487, 0.5262, 0.7625, 0.3806, 0.2868, 0.3393, 0.3171, 0.3303, 0.3068, 0.3739, 0.2747, 0.4752, 0.752, 0.5248, 0.7485, 0.5262, 0.7625, 0.4738, 0.7663, 0.4265, 0.2646, 0.3806, 0.2868, 0.3739, 0.2747, 0.4223, 0.2513, 0.4265, 0.7459, 0.4752, 0.752, 0.4738, 0.7663, 0.4223, 0.7598, 0.4752, 0.2515, 0.4265, 0.2646, 0.4223, 0.2513, 0.4738, 0.2375, 0.3806, 0.7303, 0.4265, 0.7459, 0.4223, 0.7598, 0.3739, 0.7433, 0.5248, 0.248, 0.4752, 0.2515, 0.4738, 0.2375, 0.5262, 0.2337, 0.3393, 0.7059, 0.3806, 0.7303, 0.3739, 0.7433, 0.3303, 0.7175, 0.756, 0.5588, 0.7663, 0.507, 0.8171, 0.5084, 0.8049, 0.5701, 0.7068, 0.3167, 0.6697, 0.2825, 0.7021, 0.241, 0.7463, 0.2817, 0.2337, 0.5451, 0.244, 0.5954, 0.1951, 0.6136, 0.1829, 0.5537, 0.736, 0.6084, 0.756, 0.5588, 0.8049, 0.5701, 0.781, 0.6291, 0.736, 0.3579, 0.7068, 0.3167, 0.7463, 0.2817, 0.781, 0.3308, 0.2337, 0.493, 0.2337, 0.5451, 0.1829, 0.5537, 0.1829, 0.4916, 0.7068, 0.6538, 0.736, 0.6084, 0.781, 0.6291, 0.7463, 0.6831, 0.756, 0.4046, 0.736, 0.3579, 0.781, 0.3308, 0.8049, 0.3864, 0.244, 0.4412, 0.2337, 0.493, 0.1829, 0.4916, 0.1951, 0.4299, 0.6697, 0.6932, 0.7068, 0.6538, 0.7463, 0.6831, 0.7021, 0.7301, 0.7663, 0.4549, 0.756, 0.4046, 0.8049, 0.3864, 0.8171, 0.4463, 0.264, 0.3916, 0.244, 0.4412, 0.1951, 0.4299, 0.219, 0.3709, 0.6261, 0.7253, 0.6697, 0.6932, 0.7021, 0.7301, 0.6502, 0.7683, 0.7663, 0.507, 0.7663, 0.4549, 0.8171, 0.4463, 0.8171, 0.5084, 0.2738, 0.3765, 0.264, 0.3916, 0.219, 0.3709, 0.2306, 0.3529, 0.5777, 0.7487, 0.6261, 0.7253, 0.6502, 0.7683, 0.5925, 0.7961, 0.3303, 0.3068, 0.2932, 0.3462, 0.2537, 0.3169, 0.2979, 0.2699, 0.5262, 0.7625, 0.5777, 0.7487, 0.5925, 0.7961, 0.5312, 0.8126, 0.3739, 0.2747, 0.3303, 0.3068, 0.2979, 0.2699, 0.3498, 0.2317, 0.4738, 0.7663, 0.5262, 0.7625, 0.5312, 0.8126, 0.4688, 0.8171, 0.4223, 0.2513, 0.3739, 0.2747, 0.3498, 0.2317, 0.4075, 0.2039, 0.4223, 0.7598, 0.4738, 0.7663, 0.4688, 0.8171, 0.4075, 0.8094, 0.4738, 0.2375, 0.4223, 0.2513, 0.4075, 0.2039, 0.4688, 0.1874, 0.3739, 0.7433, 0.4223, 0.7598, 0.4075, 0.8094, 0.3498, 0.7898, 0.5262, 0.2337, 0.4738, 0.2375, 0.4688, 0.1874, 0.5312, 0.1829, 0.3303, 0.7175, 0.3739, 0.7433, 0.3498, 0.7898, 0.2979, 0.759, 0.5777, 0.2402, 0.5262, 0.2337, 0.5312, 0.1829, 0.5925, 0.1906, 0.2932, 0.6833, 0.3303, 0.7175, 0.2979, 0.759, 0.2537, 0.7183, 0.6261, 0.2567, 0.5777, 0.2402, 0.5925, 0.1906, 0.6502, 0.2102, 0.264, 0.6421, 0.2932, 0.6833, 0.2537, 0.7183, 0.219, 0.6692, 0.6697, 0.2825, 0.6261, 0.2567, 0.6502, 0.2102, 0.7021, 0.241, 0.244, 0.5954, 0.264, 0.6421, 0.219, 0.6692, 0.1951, 0.6136, 0.7021, 0.7301, 0.7463, 0.6831, 0.7544, 0.6891, 0.7088, 0.7377, 0.8171, 0.4463, 0.8049, 0.3864, 0.815, 0.3826, 0.8275, 0.4446, 0.219, 0.3709, 0.1951, 0.4299, 0.185, 0.4276, 0.2097, 0.3667, 0.6502, 0.7683, 0.7021, 0.7301, 0.7088, 0.7377, 0.6551, 0.7771, 0.8171, 0.5084, 0.8171, 0.4463, 0.8275, 0.4446, 0.8275, 0.5086, 0.2306, 0.3529, 0.219, 0.3709, 0.2097, 0.3667, 0.2217, 0.3481, 0.5925, 0.7961, 0.6502, 0.7683, 0.6551, 0.7771, 0.5955, 0.8059, 0.2979, 0.2699, 0.2537, 0.3169, 0.2456, 0.3109, 0.2912, 0.2623, 0.5312, 0.8126, 0.5925, 0.7961, 0.5955, 0.8059, 0.5323, 0.8229, 0.3498, 0.2317, 0.2979, 0.2699, 0.2912, 0.2623, 0.3449, 0.2229, 0.4688, 0.8171, 0.5312, 0.8126, 0.5323, 0.8229, 0.4677, 0.8275, 0.4075, 0.2039, 0.3498, 0.2317, 0.3449, 0.2229, 0.4045, 0.1941, 0.4075, 0.8094, 0.4688, 0.8171, 0.4677, 0.8275, 0.4045, 0.8196, 0.4688, 0.1874, 0.4075, 0.2039, 0.4045, 0.1941, 0.4677, 0.1771, 0.3498, 0.7898, 0.4075, 0.8094, 0.4045, 0.8196, 0.3449, 0.7993, 0.5312, 0.1829, 0.4688, 0.1874, 0.4677, 0.1771, 0.5323, 0.1725, 0.2979, 0.759, 0.3498, 0.7898, 0.3449, 0.7993, 0.2912, 0.7675, 0.5925, 0.1906, 0.5312, 0.1829, 0.5323, 0.1725, 0.5955, 0.1804, 0.2537, 0.7183, 0.2979, 0.759, 0.2912, 0.7675, 0.2456, 0.7255, 0.6502, 0.2102, 0.5925, 0.1906, 0.5955, 0.1804, 0.6551, 0.2007, 0.219, 0.6692, 0.2537, 0.7183, 0.2456, 0.7255, 0.2097, 0.6748, 0.7021, 0.241, 0.6502, 0.2102, 0.6551, 0.2007, 0.7088, 0.2325, 0.1951, 0.6136, 0.219, 0.6692, 0.2097, 0.6748, 0.1851, 0.6174, 0.8049, 0.5701, 0.8171, 0.5084, 0.8275, 0.5086, 0.815, 0.5724, 0.7463, 0.2817, 0.7021, 0.241, 0.7088, 0.2325, 0.7544, 0.2745, 0.1829, 0.5537, 0.1951, 0.6136, 0.1851, 0.6174, 0.1725, 0.5554, 0.781, 0.6291, 0.8049, 0.5701, 0.815, 0.5724, 0.7903, 0.6333, 0.781, 0.3308, 0.7463, 0.2817, 0.7544, 0.2745, 0.7903, 0.3252, 0.1829, 0.4916, 0.1829, 0.5537, 0.1725, 0.5554, 0.1725, 0.4914, 0.7463, 0.6831, 0.781, 0.6291, 0.7903, 0.6333, 0.7544, 0.6891, 0.8049, 0.3864, 0.781, 0.3308, 0.7903, 0.3252, 0.815, 0.3826, 0.1951, 0.4299, 0.1829, 0.4916, 0.1725, 0.4914, 0.185, 0.4276, 0.5323, 0.8229, 0.5955, 0.8059, 0.61, 0.8521, 0.5371, 0.8717, 0.3449, 0.2229, 0.2912, 0.2623, 0.2597, 0.2264, 0.3214, 0.181, 0.4677, 0.8275, 0.5323, 0.8229, 0.5371, 0.8717, 0.4629, 0.877, 0.4045, 0.1941, 0.3449, 0.2229, 0.3214, 0.181, 0.39, 0.1479, 0.4045, 0.8196, 0.4677, 0.8275, 0.4629, 0.877, 0.39, 0.8678, 0.4677, 0.1771, 0.4045, 0.1941, 0.39, 0.1479, 0.4629, 0.1283, 0.3449, 0.7993, 0.4045, 0.8196, 0.39, 0.8678, 0.3214, 0.8445, 0.5323, 0.1725, 0.4677, 0.1771, 0.4629, 0.1283, 0.5371, 0.123, 0.2912, 0.7675, 0.3449, 0.7993, 0.3214, 0.8445, 0.2597, 0.808, 0.5955, 0.1804, 0.5323, 0.1725, 0.5371, 0.123, 0.61, 0.1322, 0.2456, 0.7255, 0.2912, 0.7675, 0.2597, 0.808, 0.2071, 0.7596, 0.6551, 0.2007, 0.5955, 0.1804, 0.61, 0.1322, 0.6786, 0.1555, 0.2097, 0.6748, 0.2456, 0.7255, 0.2071, 0.7596, 0.1659, 0.7012, 0.7088, 0.2325, 0.6551, 0.2007, 0.6786, 0.1555, 0.7403, 0.192, 0.1851, 0.6174, 0.2097, 0.6748, 0.1659, 0.7012, 0.1375, 0.6351, 0.815, 0.5724, 0.8275, 0.5086, 0.877, 0.5099, 0.8625, 0.5833, 0.7544, 0.2745, 0.7088, 0.2325, 0.7403, 0.192, 0.7929, 0.2404, 0.1725, 0.5554, 0.1851, 0.6174, 0.1375, 0.6351, 0.123, 0.5638, 0.7903, 0.6333, 0.815, 0.5724, 0.8625, 0.5833, 0.8341, 0.6535, 0.7903, 0.3252, 0.7544, 0.2745, 0.7929, 0.2404, 0.8341, 0.2988, 0.1725, 0.4914, 0.1725, 0.5554, 0.123, 0.5638, 0.123, 0.4901, 0.7544, 0.6891, 0.7903, 0.6333, 0.8341, 0.6535, 0.7929, 0.7177, 0.815, 0.3826, 0.7903, 0.3252, 0.8341, 0.2988, 0.8625, 0.3649, 0.185, 0.4276, 0.1725, 0.4914, 0.123, 0.4901, 0.1375, 0.4167, 0.7088, 0.7377, 0.7544, 0.6891, 0.7929, 0.7177, 0.7403, 0.7736, 0.8275, 0.4446, 0.815, 0.3826, 0.8625, 0.3649, 0.877, 0.4362, 0.2097, 0.3667, 0.185, 0.4276, 0.1375, 0.4167, 0.1659, 0.3465, 0.6551, 0.7771, 0.7088, 0.7377, 0.7403, 0.7736, 0.6786, 0.819, 0.8275, 0.5086, 0.8275, 0.4446, 0.877, 0.4362, 0.877, 0.5099, 0.2217, 0.3481, 0.2097, 0.3667, 0.1659, 0.3465, 0.1796, 0.3251, 0.5955, 0.8059, 0.6551, 0.7771, 0.6786, 0.819, 0.61, 0.8521, 0.2912, 0.2623, 0.2456, 0.3109, 0.2071, 0.2823, 0.2597, 0.2264, 0.3214, 0.8445, 0.39, 0.8678, 0.3841, 0.8877, 0.3118, 0.8631, 0.5371, 0.123, 0.4629, 0.1283, 0.4609, 0.1083, 0.5391, 0.1027, 0.2597, 0.808, 0.3214, 0.8445, 0.3118, 0.8631, 0.2467, 0.8246, 0.61, 0.1322, 0.5371, 0.123, 0.5391, 0.1027, 0.6159, 0.1123, 0.2071, 0.7596, 0.2597, 0.808, 0.2467, 0.8246, 0.1914, 0.7736, 0.6786, 0.1555, 0.61, 0.1322, 0.6159, 0.1123, 0.6882, 0.1369, 0.1659, 0.7012, 0.2071, 0.7596, 0.1914, 0.7736, 0.1479, 0.712, 0.7403, 0.192, 0.6786, 0.1555, 0.6882, 0.1369, 0.7533, 0.1754, 0.1375, 0.6351, 0.1659, 0.7012, 0.1479, 0.712, 0.1179, 0.6424, 0.8625, 0.5833, 0.877, 0.5099, 0.8973, 0.5105, 0.8821, 0.5878, 0.7929, 0.2404, 0.7403, 0.192, 0.7533, 0.1754, 0.8086, 0.2264, 0.123, 0.5638, 0.1375, 0.6351, 0.1179, 0.6424, 0.1027, 0.5673, 0.8341, 0.6535, 0.8625, 0.5833, 0.8821, 0.5878, 0.8521, 0.6617, 0.8341, 0.2988, 0.7929, 0.2404, 0.8086, 0.2264, 0.8521, 0.288, 0.123, 0.4901, 0.123, 0.5638, 0.1027, 0.5673, 0.1027, 0.4895, 0.7929, 0.7177, 0.8341, 0.6535, 0.8521, 0.6617, 0.8086, 0.7294, 0.8625, 0.3649, 0.8341, 0.2988, 0.8521, 0.288, 0.8821, 0.3576, 0.1375, 0.4167, 0.123, 0.4901, 0.1027, 0.4895, 0.1179, 0.4122, 0.7403, 0.7736, 0.7929, 0.7177, 0.8086, 0.7294, 0.7533, 0.7884, 0.877, 0.4362, 0.8625, 0.3649, 0.8821, 0.3576, 0.8973, 0.4327, 0.1659, 0.3465, 0.1375, 0.4167, 0.1179, 0.4122, 0.1479, 0.3383, 0.6786, 0.819, 0.7403, 0.7736, 0.7533, 0.7884, 0.6882, 0.8362, 0.877, 0.5099, 0.877, 0.4362, 0.8973, 0.4327, 0.8973, 0.5105, 0.1796, 0.3251, 0.1659, 0.3465, 0.1479, 0.3383, 0.1624, 0.3157, 0.61, 0.8521, 0.6786, 0.819, 0.6882, 0.8362, 0.6159, 0.8711, 0.2597, 0.2264, 0.2071, 0.2823, 0.1914, 0.2706, 0.2467, 0.2116, 0.5371, 0.8717, 0.61, 0.8521, 0.6159, 0.8711, 0.5391, 0.8917, 0.3214, 0.181, 0.2597, 0.2264, 0.2467, 0.2116, 0.3118, 0.1638, 0.4629, 0.877, 0.5371, 0.8717, 0.5391, 0.8917, 0.4609, 0.8973, 0.39, 0.1479, 0.3214, 0.181, 0.3118, 0.1638, 0.3841, 0.1289, 0.39, 0.8678, 0.4629, 0.877, 0.4609, 0.8973, 0.3841, 0.8877, 0.4629, 0.1283, 0.39, 0.1479, 0.3841, 0.1289, 0.4609, 0.1083, 0.1479, 0.712, 0.1914, 0.7736, 0.1116, 0.8442, 0.05691, 0.7668, 0.7533, 0.1754, 0.6882, 0.1369, 0.7368, 0.0431, 0.8187, 0.09158, 0.1179, 0.6424, 0.1479, 0.712, 0.05691, 0.7668, 0.01921, 0.6792, 0.8821, 0.5878, 0.8973, 0.5105, 1.0, 0.5132, 0.9808, 0.6105, 0.8086, 0.2264, 0.7533, 0.1754, 0.8187, 0.09158, 0.8884, 0.1558, 0.1027, 0.5673, 0.1179, 0.6424, 0.01921, 0.6792, 1.03e-07, 0.5846, 0.8521, 0.6617, 0.8821, 0.5878, 0.9808, 0.6105, 0.9431, 0.7035, 0.8521, 0.288, 0.8086, 0.2264, 0.8884, 0.1558, 0.9431, 0.2332, 0.1027, 0.4895, 0.1027, 0.5673, 1.03e-07, 0.5846, 0.0, 0.4868, 0.8086, 0.7294, 0.8521, 0.6617, 0.9431, 0.7035, 0.8884, 0.7887, 0.8821, 0.3576, 0.8521, 0.288, 0.9431, 0.2332, 0.9808, 0.3208, 0.1179, 0.4122, 0.1027, 0.4895, 0.0, 0.4868, 0.01921, 0.3895, 0.7533, 0.7884, 0.8086, 0.7294, 0.8884, 0.7887, 0.8187, 0.8629, 0.8973, 0.4327, 0.8821, 0.3576, 0.9808, 0.3208, 1.0, 0.4154, 0.1479, 0.3383, 0.1179, 0.4122, 0.01921, 0.3895, 0.05691, 0.2965, 0.6882, 0.8362, 0.7533, 0.7884, 0.8187, 0.8629, 0.7368, 0.9231, 0.8973, 0.5105, 0.8973, 0.4327, 1.0, 0.4154, 1.0, 0.5132, 0.1624, 0.3157, 0.1479, 0.3383, 0.05691, 0.2965, 0.07515, 0.2681, 0.6159, 0.8711, 0.6882, 0.8362, 0.7368, 0.9231, 0.6458, 0.967, 0.2467, 0.2116, 0.1914, 0.2706, 0.1116, 0.2113, 0.1813, 0.1371, 0.5391, 0.8917, 0.6159, 0.8711, 0.6458, 0.967, 0.5492, 0.993, 0.3118, 0.1638, 0.2467, 0.2116, 0.1813, 0.1371, 0.2632, 0.07695, 0.4609, 0.8973, 0.5391, 0.8917, 0.5492, 0.993, 0.4508, 1.0, 0.3841, 0.1289, 0.3118, 0.1638, 0.2632, 0.07695, 0.3542, 0.03302, 0.3841, 0.8877, 0.4609, 0.8973, 0.4508, 1.0, 0.3542, 0.9878, 0.4609, 0.1083, 0.3841, 0.1289, 0.3542, 0.03302, 0.4508, 0.007038, 0.3118, 0.8631, 0.3841, 0.8877, 0.3542, 0.9878, 0.2632, 0.9569, 0.5391, 0.1027, 0.4609, 0.1083, 0.4508, 0.007038, 0.5492, 0.0, 0.2467, 0.8246, 0.3118, 0.8631, 0.2632, 0.9569, 0.1813, 0.9084, 0.6159, 0.1123, 0.5391, 0.1027, 0.5492, 0.0, 0.6458, 0.01218, 0.1914, 0.7736, 0.2467, 0.8246, 0.1813, 0.9084, 0.1116, 0.8442, 0.6882, 0.1369, 0.6159, 0.1123, 0.6458, 0.01218, 0.7368, 0.0431, 0.1914, 0.2706, 0.1769, 0.2931, 0.09338, 0.2397, 0.1116, 0.2113, 0.1769, 0.2931, 0.1624, 0.3157, 0.07515, 0.2681, 0.09338, 0.2397, 0.2071, 0.2823, 0.1934, 0.3037, 0.1769, 0.2931, 0.1914, 0.2706, 0.1934, 0.3037, 0.1796, 0.3251, 0.1624, 0.3157, 0.1769, 0.2931, 0.2456, 0.3109, 0.2336, 0.3295, 0.1934, 0.3037, 0.2071, 0.2823, 0.2336, 0.3295, 0.2217, 0.3481, 0.1796, 0.3251, 0.1934, 0.3037, 0.2537, 0.3169, 0.2421, 0.3349, 0.2336, 0.3295, 0.2456, 0.3109, 0.2421, 0.3349, 0.2306, 0.3529, 0.2217, 0.3481, 0.2336, 0.3295, 0.2932, 0.3462, 0.2835, 0.3614, 0.2421, 0.3349, 0.2537, 0.3169, 0.2835, 0.3614, 0.2738, 0.3765, 0.2306, 0.3529, 0.2421, 0.3349, 0.3042, 0.3545, 0.295, 0.3688, 0.2835, 0.3614, 0.2932, 0.3462, 0.295, 0.3688, 0.2858, 0.3831, 0.2738, 0.3765, 0.2835, 0.3614, 0.3363, 0.3783, 0.3286, 0.3903, 0.295, 0.3688, 0.3042, 0.3545, 0.3286, 0.3903, 0.3209, 0.4022, 0.2858, 0.3831, 0.295, 0.3688, 0.3455, 0.3851, 0.3383, 0.3964, 0.3286, 0.3903, 0.3363, 0.3783, 0.3383, 0.3964, 0.331, 0.4077, 0.3209, 0.4022, 0.3286, 0.3903, 0.3576, 0.3942, 0.351, 0.4046, 0.3383, 0.3964, 0.3455, 0.3851, 0.351, 0.4046, 0.3443, 0.415, 0.331, 0.4077, 0.3383, 0.3964, 0.389, 0.4175, 0.3838, 0.4256, 0.351, 0.4046, 0.3576, 0.3942, 0.3838, 0.4256, 0.3786, 0.4337, 0.3443, 0.415, 0.351, 0.4046])
me_circle.use_remesh_preserve_volume = False
me_circle.use_remesh_preserve_attributes = False
me_circle.use_mirror_vertex_groups = False
me_circle.update()

# ---- objects
ob_cube = bpy.data.objects.new('Cube', me_cube_001)
ob_sun = bpy.data.objects.new('Sun', light_sun)
ob_circle = bpy.data.objects.new('Circle', me_circle)

# ---- transforms, parenting, visibility, modifiers, constraints
ob_cube.location = (0.6215, -0.02475, 0.9738)
ob_cube.lineart.crease_threshold = 0.0
ob_sun.location = (18.14, -32.24, 11.16)
ob_sun.rotation_euler = (-5.847, 0.4272, 0.5053)
ob_sun.lineart.crease_threshold = 0.0
ob_circle.location = (0.0, 0.0, 0.0)
ob_circle.lineart.crease_threshold = 0.0

# ---- collection membership
col_collection_1.objects.link(ob_cube)
col_collection_1.objects.link(ob_sun)
col_collection_1.objects.link(ob_circle)

# ---- scene / render settings (as saved in the file)
scene.frame_start = 1; scene.frame_end = 250; scene.frame_set(1)
scene.render.engine = 'BLENDER_EEVEE_NEXT'
scene.render.resolution_percentage = 50
scene.render.dither_intensity = 0.0
scene.cycles.use_denoising = False
scene.cycles.samples = 128
scene.cycles.sampling_pattern = 'TABULATED_SOBOL'
scene.cycles.light_sampling_threshold = 0.0
scene.cycles.use_adaptive_sampling = False
scene.cycles.use_light_tree = False
scene.cycles.blur_glossy = 0.0
scene.cycles.sample_clamp_indirect = 0.0
scene.view_settings.view_transform = 'Standard'
bpy.context.view_layer.update()

# ---- added for rendering (the .blend has no active camera): camera
cam_auto = bpy.data.cameras.new('AutoCamera')
cam_auto.lens = 50.0
cam_auto.sensor_width = 36.0
cam_auto.clip_end = 1000.0
ob_auto_camera = bpy.data.objects.new('AutoCamera', cam_auto)
scene.collection.objects.link(ob_auto_camera)
ob_auto_camera.location = (56.1114, -68.6474, 45.0034)
ob_auto_camera.rotation_euler = (1.09748, -7.21219e-08, 0.694738)
scene.camera = ob_auto_camera
bpy.context.view_layer.update()
